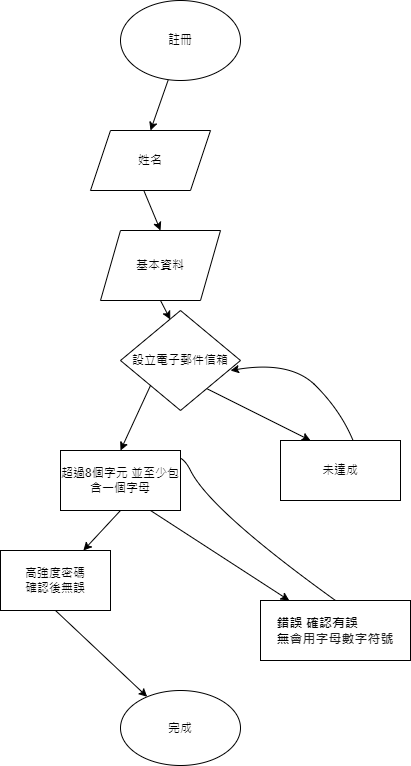

The diagram above was exported from draw.io. Its source (the exported page's mxGraphModel, read from the mxfile embedded in the PNG):
<mxGraphModel dx="1050" dy="1772" grid="1" gridSize="10" guides="1" tooltips="1" connect="1" arrows="1" fold="1" page="1" pageScale="1" pageWidth="827" pageHeight="1169" math="0" shadow="0">
  <root>
    <mxCell id="0" />
    <mxCell id="1" parent="0" />
    <mxCell id="2zuUL4nEBhGM-FivQ1sr-2" value="" style="endArrow=classic;html=1;rounded=0;exitX=0.397;exitY=0.995;exitDx=0;exitDy=0;exitPerimeter=0;entryX=0.5;entryY=0;entryDx=0;entryDy=0;" parent="1" source="2zuUL4nEBhGM-FivQ1sr-26" target="2zuUL4nEBhGM-FivQ1sr-31" edge="1">
      <mxGeometry width="50" height="50" relative="1" as="geometry">
        <mxPoint x="400" y="40" as="sourcePoint" />
        <mxPoint x="408" y="40" as="targetPoint" />
      </mxGeometry>
    </mxCell>
    <mxCell id="2zuUL4nEBhGM-FivQ1sr-5" value="" style="endArrow=classic;html=1;rounded=0;exitX=0.447;exitY=1.013;exitDx=0;exitDy=0;entryX=0.5;entryY=0;entryDx=0;entryDy=0;exitPerimeter=0;" parent="1" source="2zuUL4nEBhGM-FivQ1sr-31" target="2zuUL4nEBhGM-FivQ1sr-30" edge="1">
      <mxGeometry width="50" height="50" relative="1" as="geometry">
        <mxPoint x="400" y="120" as="sourcePoint" />
        <mxPoint x="400.6500000000001" y="158.5" as="targetPoint" />
      </mxGeometry>
    </mxCell>
    <mxCell id="2zuUL4nEBhGM-FivQ1sr-6" value="" style="endArrow=classic;html=1;rounded=0;exitX=0.5;exitY=1;exitDx=0;exitDy=0;entryX=0.415;entryY=0.09;entryDx=0;entryDy=0;entryPerimeter=0;" parent="1" source="2zuUL4nEBhGM-FivQ1sr-30" target="2zuUL4nEBhGM-FivQ1sr-36" edge="1">
      <mxGeometry width="50" height="50" relative="1" as="geometry">
        <mxPoint x="392.5" y="210" as="sourcePoint" />
        <mxPoint x="400" y="240" as="targetPoint" />
      </mxGeometry>
    </mxCell>
    <mxCell id="2zuUL4nEBhGM-FivQ1sr-9" value="" style="endArrow=classic;html=1;rounded=0;entryX=0.25;entryY=0;entryDx=0;entryDy=0;exitX=1;exitY=1;exitDx=0;exitDy=0;" parent="1" source="2zuUL4nEBhGM-FivQ1sr-36" target="2zuUL4nEBhGM-FivQ1sr-34" edge="1">
      <mxGeometry width="50" height="50" relative="1" as="geometry">
        <mxPoint x="430" y="290" as="sourcePoint" />
        <mxPoint x="447.6400000000001" y="318.6199999999999" as="targetPoint" />
        <Array as="points">
          <mxPoint x="430" y="300" />
        </Array>
      </mxGeometry>
    </mxCell>
    <mxCell id="2zuUL4nEBhGM-FivQ1sr-16" value="" style="endArrow=classic;html=1;rounded=0;exitX=0.5;exitY=1;exitDx=0;exitDy=0;" parent="1" source="2zuUL4nEBhGM-FivQ1sr-33" target="2zuUL4nEBhGM-FivQ1sr-17" edge="1">
      <mxGeometry width="50" height="50" relative="1" as="geometry">
        <mxPoint x="350.3846153846155" y="394.61538461538476" as="sourcePoint" />
        <mxPoint x="410" y="430" as="targetPoint" />
      </mxGeometry>
    </mxCell>
    <mxCell id="2zuUL4nEBhGM-FivQ1sr-17" value="高強度密碼&lt;div&gt;確認後無誤&lt;/div&gt;" style="rounded=0;whiteSpace=wrap;html=1;" parent="1" vertex="1">
      <mxGeometry x="240" y="470" width="110" height="60" as="geometry" />
    </mxCell>
    <mxCell id="2zuUL4nEBhGM-FivQ1sr-18" value="" style="endArrow=classic;html=1;rounded=0;exitX=0.75;exitY=1;exitDx=0;exitDy=0;" parent="1" source="2zuUL4nEBhGM-FivQ1sr-33" target="2zuUL4nEBhGM-FivQ1sr-19" edge="1">
      <mxGeometry width="50" height="50" relative="1" as="geometry">
        <mxPoint x="360" y="400" as="sourcePoint" />
        <mxPoint x="470" y="420" as="targetPoint" />
      </mxGeometry>
    </mxCell>
    <mxCell id="2zuUL4nEBhGM-FivQ1sr-19" value="&lt;h3 style=&quot;text-align: start; font-size: 13px;&quot;&gt;錯誤 確認有誤&amp;nbsp;&lt;br&gt;無&lt;font style=&quot;font-size: 13px;&quot; face=&quot;Google Sans, roboto, Noto Sans Myanmar UI, arial, sans-serif&quot; color=&quot;#1f1f1f&quot;&gt;&lt;span style=&quot;background-color: rgb(255, 255, 255);&quot;&gt;會用字母數字符號&lt;/span&gt;&lt;/font&gt;&lt;/h3&gt;" style="rounded=0;whiteSpace=wrap;html=1;" parent="1" vertex="1">
      <mxGeometry x="500" y="520" width="150" height="60" as="geometry" />
    </mxCell>
    <mxCell id="2zuUL4nEBhGM-FivQ1sr-20" value="" style="curved=1;endArrow=classic;html=1;rounded=0;exitX=0.5;exitY=0;exitDx=0;exitDy=0;entryX=0.613;entryY=1.007;entryDx=0;entryDy=0;entryPerimeter=0;" parent="1" source="2zuUL4nEBhGM-FivQ1sr-19" target="2zuUL4nEBhGM-FivQ1sr-33" edge="1">
      <mxGeometry width="50" height="50" relative="1" as="geometry">
        <mxPoint x="390" y="440" as="sourcePoint" />
        <mxPoint x="363.55999999999995" y="385.1999999999998" as="targetPoint" />
        <Array as="points">
          <mxPoint x="450" y="430" />
          <mxPoint x="410" y="350" />
        </Array>
      </mxGeometry>
    </mxCell>
    <mxCell id="2zuUL4nEBhGM-FivQ1sr-21" value="" style="endArrow=classic;html=1;rounded=0;exitX=0.5;exitY=1;exitDx=0;exitDy=0;" parent="1" source="2zuUL4nEBhGM-FivQ1sr-17" target="2zuUL4nEBhGM-FivQ1sr-25" edge="1">
      <mxGeometry width="50" height="50" relative="1" as="geometry">
        <mxPoint x="390" y="440" as="sourcePoint" />
        <mxPoint x="414" y="544" as="targetPoint" />
      </mxGeometry>
    </mxCell>
    <mxCell id="2zuUL4nEBhGM-FivQ1sr-25" value="完成" style="ellipse;whiteSpace=wrap;html=1;" parent="1" vertex="1">
      <mxGeometry x="360" y="610" width="120" height="75" as="geometry" />
    </mxCell>
    <mxCell id="2zuUL4nEBhGM-FivQ1sr-26" value="註冊" style="ellipse;whiteSpace=wrap;html=1;" parent="1" vertex="1">
      <mxGeometry x="360" y="-80" width="120" height="80" as="geometry" />
    </mxCell>
    <mxCell id="2zuUL4nEBhGM-FivQ1sr-30" value="基本資料" style="shape=parallelogram;perimeter=parallelogramPerimeter;whiteSpace=wrap;html=1;fixedSize=1;" parent="1" vertex="1">
      <mxGeometry x="340" y="150" width="120" height="70" as="geometry" />
    </mxCell>
    <mxCell id="2zuUL4nEBhGM-FivQ1sr-31" value="姓名" style="shape=parallelogram;perimeter=parallelogramPerimeter;whiteSpace=wrap;html=1;fixedSize=1;" parent="1" vertex="1">
      <mxGeometry x="330" y="50" width="120" height="60" as="geometry" />
    </mxCell>
    <mxCell id="2zuUL4nEBhGM-FivQ1sr-34" value="未達成" style="rounded=0;whiteSpace=wrap;html=1;" parent="1" vertex="1">
      <mxGeometry x="520" y="360" width="120" height="60" as="geometry" />
    </mxCell>
    <mxCell id="2zuUL4nEBhGM-FivQ1sr-35" value="" style="endArrow=classic;html=1;rounded=0;exitX=0;exitY=1;exitDx=0;exitDy=0;entryX=0.5;entryY=0;entryDx=0;entryDy=0;" parent="1" source="2zuUL4nEBhGM-FivQ1sr-36" target="2zuUL4nEBhGM-FivQ1sr-33" edge="1">
      <mxGeometry width="50" height="50" relative="1" as="geometry">
        <mxPoint x="400" y="280" as="sourcePoint" />
        <mxPoint x="349.24" y="341.1999999999998" as="targetPoint" />
      </mxGeometry>
    </mxCell>
    <mxCell id="2zuUL4nEBhGM-FivQ1sr-33" value="超過8個字元 並至少包含一個字母" style="rounded=0;whiteSpace=wrap;html=1;" parent="1" vertex="1">
      <mxGeometry x="300" y="370" width="120" height="60" as="geometry" />
    </mxCell>
    <mxCell id="2zuUL4nEBhGM-FivQ1sr-36" value="設立電子郵件信箱" style="rhombus;whiteSpace=wrap;html=1;" parent="1" vertex="1">
      <mxGeometry x="360" y="230" width="120" height="100" as="geometry" />
    </mxCell>
    <mxCell id="2zuUL4nEBhGM-FivQ1sr-37" value="" style="curved=1;endArrow=classic;html=1;rounded=0;entryX=0.917;entryY=0.6;entryDx=0;entryDy=0;entryPerimeter=0;exitX=0.603;exitY=-0.007;exitDx=0;exitDy=0;exitPerimeter=0;" parent="1" source="2zuUL4nEBhGM-FivQ1sr-34" target="2zuUL4nEBhGM-FivQ1sr-36" edge="1">
      <mxGeometry width="50" height="50" relative="1" as="geometry">
        <mxPoint x="530" y="330" as="sourcePoint" />
        <mxPoint x="580" y="280" as="targetPoint" />
        <Array as="points">
          <mxPoint x="580" y="330" />
          <mxPoint x="530" y="280" />
        </Array>
      </mxGeometry>
    </mxCell>
  </root>
</mxGraphModel>